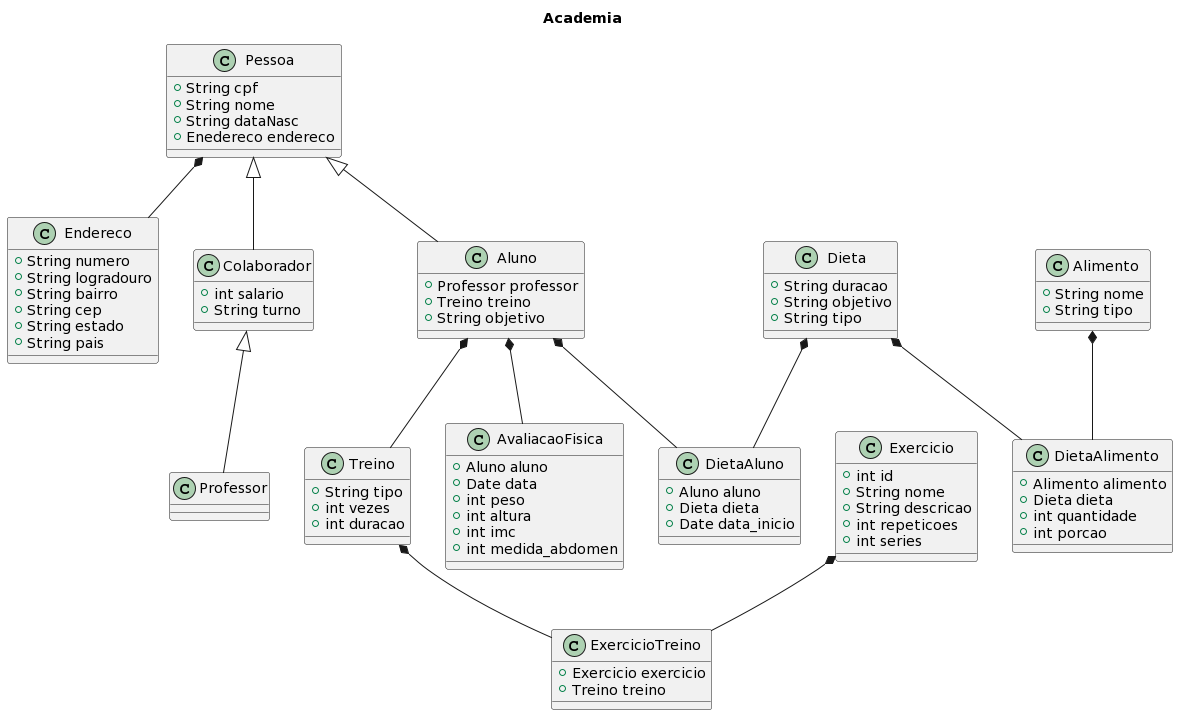

The diagram above was rendered by PlantUML. Its source (embedded in the PNG):
@startuml
title Academia

class Endereco {
  +String numero
  +String logradouro
  +String bairro
  +String cep
  +String estado
  +String pais
}

class Pessoa {
  +String cpf
  +String nome
  +String dataNasc
  +Enedereco endereco
}

class Colaborador {
  +int salario
  +String turno
}

class Professor {
}

class Aluno {
  +Professor professor
  +Treino treino
  +String objetivo
}

class Treino {
  +String tipo
  +int vezes
  +int duracao
}

class Exercicio {
  +int id
  +String nome
  +String descricao
  +int repeticoes
  +int series
}

class ExercicioTreino {
  +Exercicio exercicio
  +Treino treino
}

class Dieta {
  +String duracao
  +String objetivo
  +String tipo
}

class Alimento {
  +String nome
  +String tipo
}

class DietaAlimento {
  +Alimento alimento
  +Dieta dieta
  +int quantidade
  +int porcao
}

class DietaAluno {
  +Aluno aluno
  +Dieta dieta
  +Date data_inicio
  
}

class AvaliacaoFisica {
  +Aluno aluno
  +Date data
  +int peso
  +int altura
  +int imc
  +int medida_abdomen
}

Pessoa <|-down- Colaborador
Colaborador <|-down- Professor
Pessoa <|-down- Aluno
Pessoa *-- Endereco
Aluno *-- Treino
Treino *-- ExercicioTreino
Exercicio *-- ExercicioTreino
Dieta *-- DietaAlimento
Alimento *-- DietaAlimento
Aluno *-- DietaAluno
Dieta *-- DietaAluno
Aluno *-- AvaliacaoFisica
@enduml